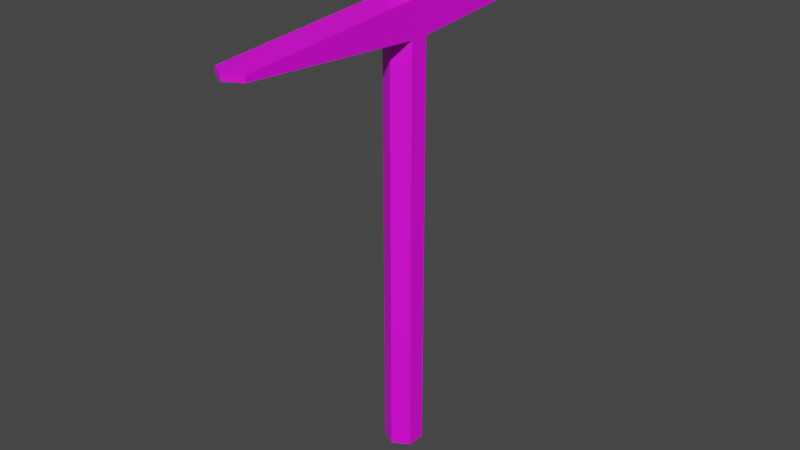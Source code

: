 # Source: Pickaxe1.blend  (saved by Blender 2.90.8; exported with 4.5.12 LTS)
import bpy
from mathutils import Matrix  # noqa: F401  (used for matrix-valued properties, if any)

bpy.ops.wm.read_factory_settings(use_empty=True)
scene = bpy.context.scene
scene.name = 'Scene'

# ---- collections
col_collection = bpy.data.collections.new('Collection'); scene.collection.children.link(col_collection)

# ---- images (referenced by path relative to the original .blend; pixels are not part of the script)
import os
ASSET_DIR = os.environ.get("B2B_ASSET_DIR", "")  # directory of the original .blend (textures are referenced by path, not embedded)
HERE = os.path.dirname(os.path.abspath(__file__))  # packed textures are extracted next to this script under _unpacked/

def load_image(name, relpath, width, height, colorspace="sRGB"):
    """Load a texture the original file referenced (path relative to the .blend, or extracted next to this script)."""
    p = next((c for c in (os.path.join(HERE, relpath), os.path.join(ASSET_DIR, relpath)) if relpath and os.path.exists(c)), "")
    if p:
        img = bpy.data.images.load(p, check_existing=True)
        img.name = name
    else:  # same state as the original file: an image datablock whose file is absent (Cycles renders it pink)
        img = bpy.data.images.new(name, width, height)
        img.source = "FILE"
        img.filepath = "//" + (relpath or name)
    img.colorspace_settings.name = colorspace
    return img
img_pickaxe1ao = load_image('Pickaxe1AO', 'Textures/Pickaxe1AO.png', 1024, 1024, 'sRGB')
img_lvl1pickaxe_png = load_image('LVL1Pickaxe.png', 'Textures/LVL1Pickaxe.png', 1024, 1024, 'sRGB')

# ---- materials (node trees are filled in below, after node groups)
mat_material_001 = bpy.data.materials.new('Material.001')

# ---- material node trees
mat_material_001.use_nodes = True; mat_material_001.node_tree.nodes.clear()
_N = mat_material_001.node_tree.nodes; _L = mat_material_001.node_tree.links
n0 = _N.new('ShaderNodeBsdfPrincipled'); n0.name = 'Principled BSDF'; n0.location = (10, 300)
n0.distribution = 'GGX'
n0.subsurface_method = 'BURLEY'
n0.inputs[3].default_value = 1.45
n0.inputs[27].default_value = (0.0, 0.0, 0.0, 1.0)
n0.inputs[28].default_value = 1.0
n1 = _N.new('ShaderNodeOutputMaterial'); n1.name = 'Material Output'; n1.location = (300, 300)
n2 = _N.new('ShaderNodeTexImage'); n2.name = 'Image Texture'; n2.location = (373, 66)
n2.image = img_pickaxe1ao
n3 = _N.new('ShaderNodeTexImage'); n3.name = 'Image Texture.001'; n3.location = (-280, 280)
n3.image = img_lvl1pickaxe_png
_L.new(n0.outputs[0], n1.inputs[0])
_L.new(n3.outputs[0], n0.inputs[0])
n1.is_active_output = True

# ---- world
world_world = bpy.data.worlds.new('World'); scene.world = world_world
world_world.use_nodes = True; world_world.node_tree.nodes.clear()
_N = world_world.node_tree.nodes; _L = world_world.node_tree.links
n0 = _N.new('ShaderNodeOutputWorld'); n0.name = 'World Output'; n0.location = (300, 300)
n1 = _N.new('ShaderNodeBackground'); n1.name = 'Background'; n1.location = (10, 300)
n1.inputs[0].default_value = (0.05088, 0.05088, 0.05088, 1.0)
_L.new(n1.outputs[0], n0.inputs[0])
n0.is_active_output = True
world_world.color = (0.05088, 0.05088, 0.05088)
world_world.use_sun_shadow = False
world_world.sun_shadow_jitter_overblur = 0.0

# ---- meshes
me_cylinder = bpy.data.meshes.new('Cylinder')
me_cylinder.from_pydata([(0.0, 1.0, -1.0), (0.0, 1.0, 1.0), (0.866, 0.5, -1.0), (0.866, 0.5, 1.0), (0.866, -0.5, -1.0), (0.866, -0.5, 1.0), (-8.742e-08, -1.0, -1.0), (-8.742e-08, -1.0, 1.0), (-0.866, -0.5, -1.0), (-0.866, -0.5, 1.0), (-0.866, 0.5, -1.0), (-0.866, 0.5, 1.0), (0.866, 0.5, 21.35), (9.337e-07, 1.0, 21.35), (0.866, -0.5, 21.35), (8.462e-07, -1.0, 21.35), (-0.866, -0.5, 21.35), (-0.866, 0.5, 21.35), (0.866, 0.5, 23.2), (3.66e-06, 1.0, 23.2), (0.866, -0.5, 23.2), (3.572e-06, -1.0, 23.2), (-0.866, -0.5, 23.2), (-0.866, 0.5, 23.2), (0.866, 0.5, 24.61), (5.718e-06, 1.0, 24.61), (0.866, -0.5, 24.61), (5.631e-06, -1.0, 24.61), (-0.866, -0.5, 24.61), (-0.866, 0.5, 24.61), (-6.968e-07, -10.96, 22.12), (0.866, -10.46, 22.12), (-0.866, -10.46, 22.12), (2.029e-06, -10.96, 22.43), (0.866, -10.46, 22.43), (-0.866, -10.46, 22.43), (0.866, 9.876, 22.12), (1.27e-07, 10.38, 22.12), (-0.866, 9.876, 22.12), (0.866, 9.876, 22.43), (2.853e-06, 10.38, 22.43), (-0.866, 9.876, 22.43)], [], [(0, 1, 3, 2), (2, 3, 5, 4), (4, 5, 7, 6), (6, 7, 9, 8), (5, 3, 12, 14), (8, 9, 11, 10), (10, 11, 1, 0), (0, 2, 4, 6, 8, 10), (14, 20, 34, 31), (11, 9, 16, 17), (3, 1, 13, 12), (7, 5, 14, 15), (1, 11, 17, 13), (9, 7, 15, 16), (20, 18, 24, 26), (12, 13, 37, 36), (17, 23, 41, 38), (15, 14, 31, 30), (14, 12, 18, 20), (17, 16, 22, 23), (24, 25, 29, 28, 27, 26), (23, 22, 28, 29), (21, 20, 26, 27), (18, 19, 25, 24), (19, 23, 29, 25), (22, 21, 27, 28), (30, 31, 34, 33), (32, 30, 33, 35), (16, 15, 30, 32), (20, 21, 33, 34), (22, 16, 32, 35), (21, 22, 35, 33), (36, 37, 40, 39), (37, 38, 41, 40), (13, 17, 38, 37), (19, 18, 39, 40), (18, 12, 36, 39), (23, 19, 40, 41)])
_uv = me_cylinder.uv_layers.new(name='UVMap')
_uv.uv.foreach_set('vector', [0.2391, 1.0, 0.2391, 0.9105, 0.2732, 0.9105, 0.2732, 1.0, 0.1366, 0.0, 0.1366, 0.08949, 0.1025, 0.08949, 0.1025, 5.334e-08, 0.1025, 5.334e-08, 0.1025, 0.08949, 0.03415, 0.08949, 0.03415, 4.534e-08, 0.03415, 4.534e-08, 0.03415, 0.08949, 0.0, 0.08949, 4.071e-09, 0.0, 0.1025, 0.08949, 0.1366, 0.08949, 0.1366, 1.0, 0.1025, 1.0, 0.1366, 1.0, 0.1366, 0.9105, 0.1708, 0.9105, 0.1708, 1.0, 0.1708, 1.0, 0.1708, 0.9105, 0.2391, 0.9105, 0.2391, 1.0, 0.7634, 0.4905, 0.7634, 0.5353, 0.7043, 0.5576, 0.6451, 0.5353, 0.6451, 0.4905, 0.7043, 0.4682, 0.4, 0.29, 0.2732, 0.29, 0.3262, 0.06712, 0.347, 0.06712, 0.1708, 0.9105, 0.1366, 0.9105, 0.1366, 0.0, 0.1708, 8.535e-08, 0.2732, 0.9105, 0.2391, 0.9105, 0.2391, 8.535e-08, 0.2732, 8.535e-08, 0.03415, 0.08949, 0.1025, 0.08949, 0.1025, 1.0, 0.03415, 1.0, 0.2391, 0.9105, 0.1708, 0.9105, 0.1708, 8.535e-08, 0.2391, 8.535e-08, 0.0, 0.08949, 0.03415, 0.08949, 0.03415, 1.0, 6.514e-08, 1.0, 0.8592, 0.5091, 0.8592, 0.5315, 0.7634, 0.5315, 0.7634, 0.5091, 0.8817, 5.334e-09, 0.9409, 0.02237, 0.9409, 0.442, 0.8817, 0.4196, 0.4, 0.2453, 0.5268, 0.2453, 0.4738, 0.4551, 0.453, 0.4551, 0.586, 0.4458, 0.5268, 0.4682, 0.5268, 0.02237, 0.586, 0.0, 0.4, 0.29, 0.4, 0.3124, 0.2732, 0.3124, 0.2732, 0.29, 0.4, 0.2453, 0.4, 0.2229, 0.5268, 0.2229, 0.5268, 0.2453, 0.5268, 0.4905, 0.586, 0.4682, 0.6451, 0.4905, 0.6451, 0.5353, 0.586, 0.5577, 0.5268, 0.5353, 0.2732, 0.5446, 0.2732, 0.5222, 0.369, 0.5222, 0.369, 0.5446, 0.8592, 0.4643, 0.8592, 0.5091, 0.7634, 0.5091, 0.7634, 0.4643, 0.2732, 0.6117, 0.2732, 0.5893, 0.369, 0.5893, 0.369, 0.6117, 0.2732, 0.5893, 0.2732, 0.5446, 0.369, 0.5446, 0.369, 0.5893, 0.8592, 0.442, 0.8592, 0.4643, 0.7634, 0.4643, 0.7634, 0.442, 0.347, 0.02237, 0.347, 0.06712, 0.3262, 0.06712, 0.3262, 0.02237, 0.347, 0.0, 0.347, 0.02237, 0.3262, 0.02237, 0.3262, 6.401e-08, 0.6451, 0.4682, 0.586, 0.4458, 0.586, 0.0, 0.6451, 0.02237, 0.7634, 0.4682, 0.7043, 0.4458, 0.7043, 0.0, 0.7634, 0.02237, 0.5268, 0.2229, 0.4, 0.2229, 0.453, 0.0, 0.4738, 8.535e-08, 0.7043, 0.4458, 0.6451, 0.4682, 0.6451, 0.02237, 0.7043, 0.0, 0.453, 0.5222, 0.453, 0.4998, 0.4738, 0.4998, 0.4738, 0.5222, 0.453, 0.4998, 0.453, 0.4551, 0.4738, 0.4551, 0.4738, 0.4998, 0.9409, 0.02237, 1.0, 0.0, 1.0, 0.4196, 0.9409, 0.442, 0.8226, 0.4196, 0.7634, 0.442, 0.7634, 0.02237, 0.8226, 0.0, 0.2732, 0.3124, 0.4, 0.3124, 0.347, 0.5222, 0.3262, 0.5222, 0.8817, 0.442, 0.8226, 0.4196, 0.8226, 0.0, 0.8817, 0.02237])
me_cylinder.materials.append(mat_material_001)
me_cylinder.use_remesh_fix_poles = True
me_cylinder.use_remesh_preserve_attributes = False
me_cylinder.use_mirror_vertex_groups = False
me_cylinder.update()

# ---- objects
ob_cylinder = bpy.data.objects.new('Cylinder', me_cylinder)

# ---- transforms, parenting, visibility, modifiers, constraints
ob_cylinder.location = (0.0, 0.0, 0.0)
ob_cylinder.lineart.crease_threshold = 0.0

# ---- collection membership
col_collection.objects.link(ob_cylinder)

# ---- scene / render settings (as saved in the file)
scene.frame_start = 1; scene.frame_end = 250; scene.frame_set(1)
scene.render.engine = 'CYCLES'
scene.cycles.use_denoising = False
scene.cycles.samples = 128
scene.cycles.sampling_pattern = 'TABULATED_SOBOL'
scene.cycles.use_adaptive_sampling = False
scene.cycles.use_light_tree = False
scene.cycles.bake_type = 'AO'
scene.view_settings.view_transform = 'Filmic'
bpy.context.view_layer.update()

# ---- added for rendering (the .blend has no active camera and no usable light): camera, sun
cam_auto = bpy.data.cameras.new('AutoCamera')
cam_auto.lens = 50.0
cam_auto.sensor_width = 36.0
cam_auto.clip_end = 1000.0
ob_auto_camera = bpy.data.objects.new('AutoCamera', cam_auto)
scene.collection.objects.link(ob_auto_camera)
ob_auto_camera.location = (30.8825, -37.3532, 36.5096)
ob_auto_camera.rotation_euler = (1.09748, -7.21219e-08, 0.694738)
scene.camera = ob_auto_camera
light_auto_sun = bpy.data.lights.new('AutoSun', 'SUN')
light_auto_sun.energy = 3.0
light_auto_sun.angle = 0.0523599
ob_auto_sun = bpy.data.objects.new('AutoSun', light_auto_sun)
scene.collection.objects.link(ob_auto_sun)
ob_auto_sun.rotation_euler = (0.872665, 0.174533, 0.523599)
bpy.context.view_layer.update()
